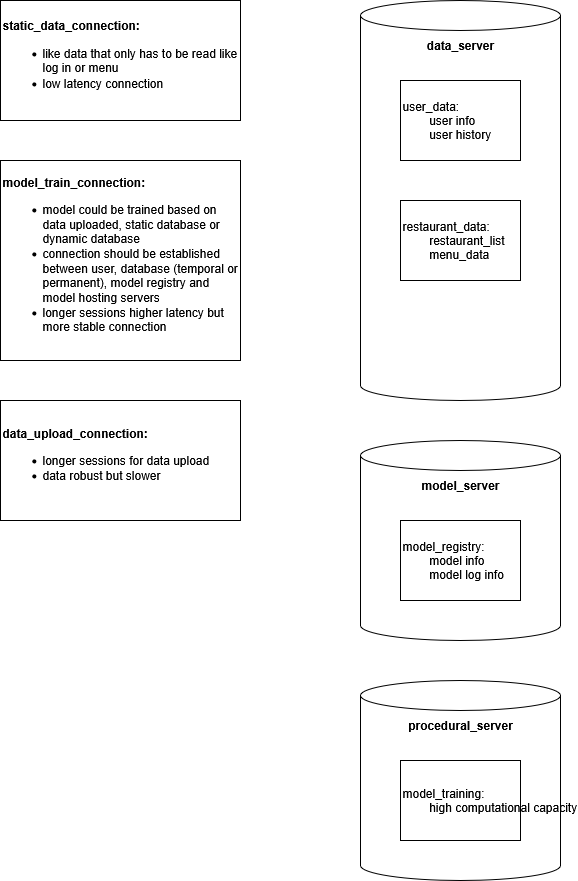

The diagram above was exported from draw.io. Its source (the exported page's mxGraphModel, read from the mxfile embedded in the PNG):
<mxGraphModel dx="1226" dy="775" grid="1" gridSize="10" guides="1" tooltips="1" connect="1" arrows="1" fold="1" page="1" pageScale="1" pageWidth="850" pageHeight="1100" math="0" shadow="0">
  <root>
    <mxCell id="0" />
    <mxCell id="1" parent="0" />
    <mxCell id="FllwmVdfekWtpKbkW9a3-25" value="&lt;div align=&quot;justify&quot;&gt;&lt;b&gt;static_data_connection:&lt;/b&gt;&lt;/div&gt;&lt;ul&gt;&lt;li align=&quot;justify&quot;&gt;like data that only has to be&amp;nbsp;&lt;span lang=&quot;en&quot; class=&quot;Y2IQFc&quot;&gt;read like log in or menu&lt;/span&gt;&lt;/li&gt;&lt;li align=&quot;justify&quot;&gt;low latency connection&lt;/li&gt;&lt;/ul&gt;" style="rounded=0;whiteSpace=wrap;html=1;align=left;" vertex="1" parent="1">
      <mxGeometry x="40" y="40" width="240" height="120" as="geometry" />
    </mxCell>
    <mxCell id="FllwmVdfekWtpKbkW9a3-26" value="&lt;div&gt;&lt;b&gt;model_train_connection:&lt;/b&gt;&lt;/div&gt;&lt;ul&gt;&lt;li&gt;model could be trained based on data uploaded, static database or dynamic database&lt;/li&gt;&lt;li&gt;connection should be established between user, database (temporal or permanent), model registry and model hosting servers&lt;/li&gt;&lt;li&gt;longer sessions higher latency but more stable connection&lt;/li&gt;&lt;/ul&gt;" style="rounded=0;whiteSpace=wrap;html=1;strokeColor=default;align=left;verticalAlign=middle;fontFamily=Helvetica;fontSize=12;fontColor=default;fillColor=default;" vertex="1" parent="1">
      <mxGeometry x="40" y="200" width="240" height="200" as="geometry" />
    </mxCell>
    <mxCell id="FllwmVdfekWtpKbkW9a3-27" value="&lt;div&gt;&lt;b&gt;data_upload_connection:&lt;/b&gt;&lt;/div&gt;&lt;ul&gt;&lt;li&gt;longer sessions for data upload&lt;/li&gt;&lt;li&gt;data robust but slower&lt;/li&gt;&lt;/ul&gt;" style="rounded=0;whiteSpace=wrap;html=1;strokeColor=default;align=left;verticalAlign=middle;fontFamily=Helvetica;fontSize=12;fontColor=default;fillColor=default;" vertex="1" parent="1">
      <mxGeometry x="40" y="440" width="240" height="120" as="geometry" />
    </mxCell>
    <mxCell id="FllwmVdfekWtpKbkW9a3-28" value="&lt;b&gt;data_server&lt;/b&gt;" style="shape=cylinder3;whiteSpace=wrap;html=1;boundedLbl=1;backgroundOutline=1;size=15;align=center;verticalAlign=top;" vertex="1" parent="1">
      <mxGeometry x="400" y="40" width="200" height="400" as="geometry" />
    </mxCell>
    <mxCell id="FllwmVdfekWtpKbkW9a3-29" value="&lt;div align=&quot;left&quot;&gt;user_data:&lt;/div&gt;&lt;div align=&quot;left&quot;&gt;&lt;span style=&quot;white-space: pre;&quot;&gt;&#09;&lt;/span&gt;user info&lt;/div&gt;&lt;div align=&quot;left&quot;&gt;&lt;span style=&quot;white-space: pre;&quot;&gt;&#09;user history&lt;/span&gt;&lt;/div&gt;" style="rounded=0;whiteSpace=wrap;html=1;align=left;" vertex="1" parent="1">
      <mxGeometry x="440" y="120" width="120" height="80" as="geometry" />
    </mxCell>
    <mxCell id="FllwmVdfekWtpKbkW9a3-30" value="&lt;div&gt;restaurant_data:&lt;/div&gt;&lt;div&gt;&lt;span style=&quot;white-space: pre;&quot;&gt;&#09;&lt;/span&gt;restaurant_list&lt;/div&gt;&lt;div&gt;&lt;span style=&quot;white-space: pre;&quot;&gt;&#09;&lt;/span&gt;menu_data&lt;/div&gt;" style="rounded=0;whiteSpace=wrap;html=1;strokeColor=default;align=left;verticalAlign=middle;fontFamily=Helvetica;fontSize=12;fontColor=default;fillColor=default;" vertex="1" parent="1">
      <mxGeometry x="440" y="240" width="120" height="80" as="geometry" />
    </mxCell>
    <mxCell id="FllwmVdfekWtpKbkW9a3-31" value="&lt;b&gt;model_server&lt;/b&gt;" style="shape=cylinder3;whiteSpace=wrap;html=1;boundedLbl=1;backgroundOutline=1;size=15;align=center;verticalAlign=top;" vertex="1" parent="1">
      <mxGeometry x="400" y="480" width="200" height="200" as="geometry" />
    </mxCell>
    <mxCell id="FllwmVdfekWtpKbkW9a3-32" value="&lt;div align=&quot;left&quot;&gt;model_registry:&lt;/div&gt;&lt;span style=&quot;white-space: pre;&quot;&gt;&#09;&lt;/span&gt;model info&lt;div align=&quot;left&quot;&gt;&lt;span style=&quot;white-space: pre;&quot;&gt;&#09;model log info&lt;/span&gt;&lt;/div&gt;" style="rounded=0;whiteSpace=wrap;html=1;align=left;" vertex="1" parent="1">
      <mxGeometry x="440" y="560" width="120" height="80" as="geometry" />
    </mxCell>
    <mxCell id="FllwmVdfekWtpKbkW9a3-33" value="&lt;b&gt;procedural_server&lt;/b&gt;" style="shape=cylinder3;whiteSpace=wrap;html=1;boundedLbl=1;backgroundOutline=1;size=15;align=center;verticalAlign=top;" vertex="1" parent="1">
      <mxGeometry x="400" y="720" width="200" height="200" as="geometry" />
    </mxCell>
    <mxCell id="FllwmVdfekWtpKbkW9a3-34" value="&lt;div align=&quot;justify&quot;&gt;model_training:&lt;/div&gt;&lt;div align=&quot;justify&quot;&gt;&lt;span style=&quot;white-space: pre;&quot;&gt;&#09;high computational capacity&lt;/span&gt;&lt;/div&gt;" style="rounded=0;whiteSpace=wrap;html=1;align=left;" vertex="1" parent="1">
      <mxGeometry x="440" y="800" width="120" height="80" as="geometry" />
    </mxCell>
  </root>
</mxGraphModel>